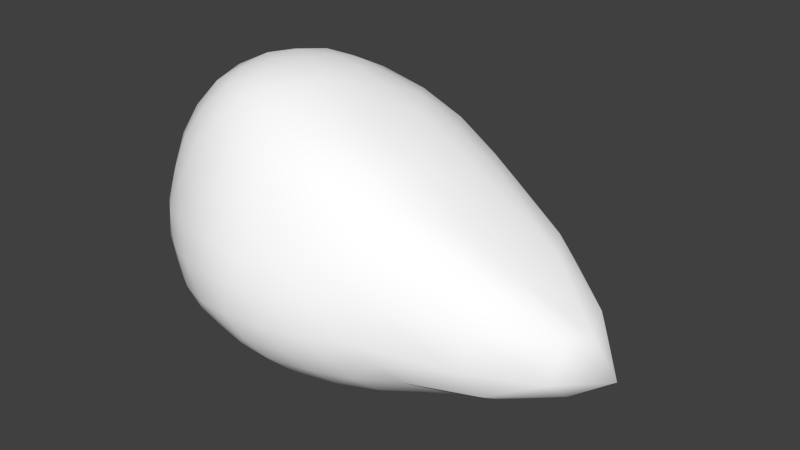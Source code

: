 # Source: spider1.blend  (saved by Blender 2.77.0; exported with 4.5.12 LTS)
import bpy
from mathutils import Matrix  # noqa: F401  (used for matrix-valued properties, if any)

bpy.ops.wm.read_factory_settings(use_empty=True)
scene = bpy.context.scene
scene.name = 'Scene'

# ---- collections
col_collection_1 = bpy.data.collections.new('Collection 1'); scene.collection.children.link(col_collection_1)

# ---- materials (node trees are filled in below, after node groups)
mat_colobotmesh_mat_1 = bpy.data.materials.new('ColobotMesh_mat_1')
mat_colobotmesh_mat_1.alpha_threshold = 0.0
mat_colobotmesh_mat_1.use_transparent_shadow = False
mat_colobotmesh_mat_1.diffuse_color = (1.0, 1.0, 1.0, 1.0)
mat_colobotmesh_mat_1.specular_color = (0.0, 0.0, 0.0)
mat_colobotmesh_mat_1.roughness = 0.5

# ---- material node trees

# ---- world
world_world = bpy.data.worlds.new('World'); scene.world = world_world
world_world.color = (0.05088, 0.05088, 0.05088)
world_world.use_sun_shadow = False
world_world.sun_shadow_jitter_overblur = 0.0
world_world.cycles.sampling_method = 'NONE'
world_world.cycles.sample_map_resolution = 256

# ---- meshes
me_colobotmesh = bpy.data.meshes.new('ColobotMesh_')
me_colobotmesh.from_pydata([(-1.48, -0.5244, 0.005727), (-4.042, 2.443, 1.079), (-3.262, 2.467, 0.005726), (-4.391, 2.759, 0.005726), (-2.236, 1.709, 1.079), (-1.544, 1.502, 0.005726), (-3.537, 1.43, 1.832), (-5.304, 2.438, 0.6692), (-4.637, 1.487, 1.743), (-5.684, 1.364, 1.134), (-5.304, 2.438, -0.6577), (-5.899, 1.487, 0.005726), (-5.684, 1.364, -1.123), (-4.042, 2.443, -1.068), (-4.637, 1.487, -1.731), (-5.035, 0.2831, -1.731), (-5.815, 0.2831, -0.6577), (-4.216, -0.1476, -1.821), (-2.151, 0.3606, -1.731), (-3.773, 0.3214, -2.141), (-3.058, -0.4061, -1.731), (-3.013, -0.8855, 0.005726), (-5.035, 0.2831, 1.743), (-4.579, -0.6927, 0.005726), (-5.543, -0.1476, 0.005726), (-3.537, 1.43, -1.821), (-3.773, 0.3214, 2.153), (-2.151, 0.3606, 1.743), (-1.553, -0.3423, -1.123), (0.2669, 0.0, 0.005726), (-1.553, -0.3423, 1.134), (-2.236, 1.709, -1.068), (-3.058, -0.4061, 1.743), (-4.216, -0.1476, 1.832), (-5.815, 0.2831, 0.6692), (-4.992, -0.1806, 1.269), (-4.84, -0.5058, 0.6902), (-5.584, 2.187, 0.4746), (-5.782, 1.87, 0.2535), (-3.532, 0.04488, -2.072), (-3.293, -0.1976, -1.936), (-4.782, 0.1181, -1.792), (-4.508, -0.02543, -1.821), (-4.643, 0.273, -1.948), (-4.222, 0.2858, -2.085), (-1.917, 0.09535, -1.587), (-1.718, -0.139, -1.384), (-5.541, 0.9935, -1.398), (-5.325, 0.633, -1.601), (-5.81, 0.9919, 1.021), (-5.854, 0.6315, 0.8661), (-3.042, 1.094, 1.893), (-2.58, 0.7379, 1.863), (-4.826, 1.073, -1.828), (-4.959, 0.6721, -1.828), (-4.363, 1.108, 1.977), (-4.075, 0.7198, 2.113), (-4.249, 2.19, -1.359), (-4.448, 1.871, -1.58), (-5.49, 2.128, 0.8639), (-5.616, 1.77, 1.019), (-1.031, 0.1919, 1.218), (-0.2255, 0.07169, 0.6388), (-1.966, 1.695, 0.7454), (-1.736, 1.626, 0.3875), (-5.095, -0.4668, 0.2565), (-5.507, -0.1415, 0.4776), (-5.541, 0.9935, 1.409), (-5.325, 0.633, 1.612), (-3.505, 2.544, -0.3852), (-3.765, 2.536, -0.743), (-2.426, 0.06461, -1.814), (-2.728, -0.1909, -1.814), (-3.93, 0.141, 2.095), (-4.077, -0.01537, 1.989), (-3.017, -0.8534, 0.6483), (-3.031, -0.6936, 1.227), (-5.584, 2.187, -0.4632), (-5.782, 1.87, -0.242), (-5.824, 1.424, 0.7864), (-5.896, 1.465, 0.4102), (-2.482, -0.8364, 0.443), (-1.995, -0.6554, 0.8193), (-2.661, 2.198, 0.005726), (-2.088, 1.877, 0.005726), (-3.691, 0.6994, -2.114), (-3.612, 1.069, -2.007), (-3.447, -0.3585, 1.808), (-3.833, -0.2724, 1.837), (-3.072, 1.576, -1.632), (-2.638, 1.669, -1.381), (-5.354, 0.2492, -1.418), (-5.614, 0.2492, -1.061), (-5.896, 1.465, -0.3987), (-5.824, 1.424, -0.7749), (-4.077, -0.01538, -1.977), (-3.93, 0.141, -2.084), (-4.272, 2.726, -0.3746), (-4.156, 2.621, -0.7325), (-5.762, 0.111, -0.4453), (-5.671, -0.03254, -0.2241), (-3.909, 1.473, 1.852), (-4.275, 1.492, 1.822), (-0.2122, 0.5574, -0.3861), (-1.046, 1.127, -0.7439), (-3.633, 2.616, 0.005726), (-4.009, 2.713, 0.005726), (-2.482, -0.8364, -0.4316), (-1.995, -0.6554, -0.8078), (-5.141, 2.202, 1.096), (-4.918, 1.885, 1.453), (-4.917, 2.521, -0.8384), (-4.496, 2.522, -0.9751), (-3.532, 0.04487, 2.084), (-3.293, -0.1976, 1.947), (-4.249, 2.19, 1.37), (-4.448, 1.871, 1.591), (-3.865, 2.16, 1.385), (-3.697, 1.823, 1.636), (-3.414, 2.277, 1.134), (-2.812, 2.033, 1.134), (-4.275, 1.492, -1.811), (-3.908, 1.473, -1.841), (-3.765, 2.536, 0.7545), (-3.505, 2.544, 0.3967), (-5.98, 1.064, -0.2385), (-5.952, 0.6621, -0.4596), (-4.92, -0.5481, 0.005726), (-5.241, -0.3664, 0.005726), (-4.385, -0.4597, -1.266), (-4.506, -0.6414, -0.6573), (-3.865, 2.16, -1.373), (-3.697, 1.823, -1.624), (-0.6911, 0.9728, 0.005726), (-0.08728, 0.4722, 0.005726), (-0.7046, -0.3893, 0.005727), (-0.1222, -0.2145, 0.005726), (-4.089, -0.7817, 0.6723), (-3.583, -0.6862, 1.251), (-2.041, -0.4078, 1.376), (-2.542, -0.429, 1.579), (-5.671, -0.03254, 0.2356), (-5.762, 0.111, 0.4567), (-4.782, 0.1181, 1.803), (-4.508, -0.02543, 1.833), (-1.736, 1.626, -0.3761), (-1.966, 1.695, -0.7339), (-3.612, 1.069, 2.019), (-3.691, 0.6994, 2.126), (-3.414, 2.277, -1.123), (-2.812, 2.033, -1.123), (-2.426, 0.06461, 1.825), (-2.728, -0.1909, 1.825), (-5.39, 1.431, -1.386), (-5.041, 1.472, -1.589), (-5.81, 0.9919, -1.01), (-5.854, 0.6315, -0.8547), (-3.548, -0.8891, 0.005726), (-4.07, -0.8248, 0.005726), (-2.542, -0.429, -1.567), (-2.041, -0.4078, -1.364), (-5.896, 0.2422, -0.2154), (-5.896, 0.2422, 0.2269), (-4.729, 2.734, 0.2482), (-5.033, 2.627, 0.4694), (-2.638, 1.669, 1.392), (-3.072, 1.576, 1.643), (-2.58, 0.7379, -1.852), (-3.042, 1.094, -1.882), (-5.367, 2.523, 0.2269), (-5.367, 2.523, -0.2154), (-1.917, 0.09535, 1.599), (-1.718, -0.139, 1.396), (-2.874, 2.296, -0.3868), (-2.532, 2.044, -0.7447), (-5.49, 2.128, -0.8525), (-5.616, 1.77, -1.008), (-2.675, 0.3428, -1.958), (-3.216, 0.3297, -2.095), (-4.826, 1.073, 1.84), (-4.959, 0.6721, 1.84), (-4.363, 1.108, -1.965), (-4.075, 0.7198, -2.102), (-3.216, 0.3297, 2.106), (-2.675, 0.3428, 1.97), (-2.145, 1.306, 1.399), (-2.116, 0.8563, 1.62), (-5.041, 1.472, 1.6), (-5.39, 1.431, 1.398), (-1.989, -0.6872, 0.005727), (-2.5, -0.8075, 0.005726), (-2.116, 0.8563, -1.608), (-2.145, 1.306, -1.387), (-0.735, -0.2769, -0.7577), (-0.1284, -0.1628, -0.3815), (-1.031, 0.1919, -1.206), (-0.2255, 0.07169, -0.6274), (-3.833, -0.2724, -1.826), (-3.447, -0.3585, -1.796), (-0.1284, -0.1628, 0.393), (-0.735, -0.2769, 0.7692), (-2.874, 2.296, 0.3983), (-2.532, 2.044, 0.7561), (-3.583, -0.6862, -1.24), (-4.089, -0.7817, -0.6608), (-5.507, -0.1415, -0.4662), (-5.095, -0.4668, -0.245), (-5.354, 0.2492, 1.43), (-5.614, 0.2492, 1.072), (-5.98, 1.064, 0.2499), (-5.952, 0.6621, 0.4711), (-5.141, 2.202, -1.084), (-4.918, 1.885, -1.442), (-4.496, 2.522, 0.9865), (-4.917, 2.521, 0.8499), (-4.729, 2.734, -0.2368), (-5.033, 2.627, -0.4579), (-4.156, 2.621, 0.7439), (-4.272, 2.726, 0.3861), (-3.031, -0.6936, -1.216), (-3.017, -0.8534, -0.6368), (-4.643, 0.273, 1.96), (-4.222, 0.2858, 2.097), (-4.506, -0.6414, 0.6688), (-4.385, -0.4597, 1.278), (-1.474, -0.5282, 0.417), (-1.498, -0.4675, 0.7933), (-4.992, -0.1806, -1.258), (-4.84, -0.5059, -0.6787), (-1.046, 1.127, 0.7553), (-0.2122, 0.5574, 0.3975), (-1.474, -0.5282, -0.4056), (-1.498, -0.4675, -0.7818), (-3.888, 2.671, 0.3891), (-2.289, 1.995, 0.392), (-3.13, 2.341, 0.7776), (-3.241, 1.963, 1.419), (-4.61, 2.679, 0.6246), (-4.073, 1.866, 1.64), (-4.706, 2.253, 1.262), (-5.301, 1.851, 1.267), (-5.06, 2.687, 0.005726), (-5.736, 1.84, 0.6548), (-5.622, 2.245, 0.01539), (-5.736, 1.84, -0.6433), (-4.61, 2.679, -0.6132), (-5.301, 1.851, -1.255), (-4.722, 2.247, -1.245), (-4.073, 1.866, -1.628), (-3.888, 2.671, -0.3777), (-3.241, 1.963, -1.407), (-3.139, 2.338, -0.7793), (-2.289, 1.995, -0.3806), (-0.686, -0.3675, -0.392), (-0.686, -0.3675, 0.4034), (-3.126, 0.7254, 2.047), (-2.211, -0.1838, 1.639), (-2.963, 0.0552, 2.011), (-3.687, -0.1239, 1.994), (-5.628, 0.622, 1.268), (-4.711, -0.3287, 1.31), (-5.291, -0.1784, 0.9192), (-5.399, -0.2668, 0.2485), (-5.628, 0.622, -1.256), (-5.399, -0.2668, -0.237), (-5.311, -0.1845, -0.8917), (-4.711, -0.3287, -1.298), (-3.126, 0.7254, -2.036), (-3.687, -0.1239, -1.982), (-2.973, 0.0519, -2.003), (-2.211, -0.1838, -1.628), (-0.8261, -0.1207, 1.06), (-2.572, 1.223, 1.688), (-0.9443, 0.6723, 1.122), (-0.8302, 1.075, 0.3875), (-4.372, 0.107, 1.994), (-5.219, 1.037, 1.663), (-4.541, 0.6742, 2.025), (-3.99, 1.097, 2.029), (-5.805, 0.08032, 0.005726), (-5.938, 1.028, -0.6427), (-6.004, 0.6308, -0.002926), (-5.938, 1.028, 0.6541), (-4.372, 0.107, -1.982), (-3.99, 1.097, -2.018), (-4.527, 0.6812, -2.022), (-5.219, 1.037, -1.652), (-0.8261, -0.1207, -1.048), (-0.8302, 1.075, -0.376), (-0.9723, 0.6737, -1.028), (-2.572, 1.223, -1.677), (-3.988, -0.601, 1.28), (-3.571, -0.8708, 0.6584), (-2.507, -0.7062, 1.04), (-2.507, -0.7062, -1.028), (-3.555, -0.8797, -0.643), (-3.988, -0.601, -1.268), (-1.977, -0.7147, 0.4314), (-1.977, -0.7148, -0.42)], [], [(1, 123, 217), (4, 63, 202), (1, 119, 123), (6, 166, 118), (7, 214, 164), (8, 102, 116), (7, 109, 214), (9, 188, 60), (10, 170, 216), (11, 80, 38), (10, 77, 170), (12, 94, 176), (13, 112, 98), (14, 154, 212), (13, 57, 112), (25, 122, 132), (2, 69, 105), (31, 90, 150), (2, 173, 69), (5, 145, 84), (0, 231, 135), (30, 226, 200), (26, 183, 148), (32, 140, 152), (26, 113, 183), (33, 88, 74), (34, 208, 50), (23, 223, 36), (34, 66, 208), (24, 128, 141), (15, 91, 48), (23, 127, 206), (15, 227, 91), (17, 129, 42), (18, 177, 167), (20, 198, 40), (18, 71, 177), (28, 160, 46), (29, 62, 199), (4, 165, 185), (29, 230, 62), (5, 64, 133), (26, 222, 73), (8, 187, 179), (26, 56, 222), (6, 101, 147), (34, 162, 142), (11, 93, 125), (34, 210, 162), (9, 79, 49), (15, 43, 41), (14, 121, 181), (15, 54, 43), (12, 153, 47), (18, 195, 45), (31, 146, 104), (18, 191, 195), (25, 89, 168), (32, 87, 138), (21, 75, 157), (30, 139, 82), (20, 159, 219), (23, 204, 158), (17, 197, 129), (0, 225, 189), (28, 232, 108), (218, 106, 3), (217, 233, 218), (218, 233, 106), (233, 105, 106), (217, 123, 233), (123, 124, 233), (233, 124, 105), (124, 2, 105), (201, 83, 2), (202, 234, 201), (201, 234, 83), (234, 84, 83), (202, 63, 234), (63, 64, 234), (234, 64, 84), (64, 5, 84), (124, 201, 2), (123, 235, 124), (124, 235, 201), (235, 202, 201), (123, 119, 235), (119, 120, 235), (235, 120, 202), (120, 4, 202), (117, 119, 1), (118, 236, 117), (117, 236, 119), (236, 120, 119), (118, 166, 236), (166, 165, 236), (236, 165, 120), (165, 4, 120), (163, 218, 3), (164, 237, 163), (163, 237, 218), (237, 217, 218), (164, 214, 237), (214, 213, 237), (237, 213, 217), (213, 1, 217), (115, 117, 1), (116, 238, 115), (115, 238, 117), (238, 118, 117), (116, 102, 238), (102, 101, 238), (238, 101, 118), (101, 6, 118), (213, 115, 1), (214, 239, 213), (213, 239, 115), (239, 116, 115), (214, 109, 239), (109, 110, 239), (239, 110, 116), (110, 8, 116), (59, 109, 7), (60, 240, 59), (59, 240, 109), (240, 110, 109), (60, 188, 240), (188, 187, 240), (240, 187, 110), (187, 8, 110), (215, 163, 3), (216, 241, 215), (215, 241, 163), (241, 164, 163), (216, 170, 241), (170, 169, 241), (241, 169, 164), (169, 7, 164), (37, 59, 7), (38, 242, 37), (37, 242, 59), (242, 60, 59), (38, 80, 242), (80, 79, 242), (242, 79, 60), (79, 9, 60), (169, 37, 7), (170, 243, 169), (169, 243, 37), (243, 38, 37), (170, 77, 243), (77, 78, 243), (243, 78, 38), (78, 11, 38), (175, 77, 10), (176, 244, 175), (175, 244, 77), (244, 78, 77), (176, 94, 244), (94, 93, 244), (244, 93, 78), (93, 11, 78), (97, 215, 3), (98, 245, 97), (97, 245, 215), (245, 216, 215), (98, 112, 245), (112, 111, 245), (245, 111, 216), (111, 10, 216), (211, 175, 10), (212, 246, 211), (211, 246, 175), (246, 176, 175), (212, 154, 246), (154, 153, 246), (246, 153, 176), (153, 12, 176), (111, 211, 10), (112, 247, 111), (111, 247, 211), (247, 212, 211), (112, 57, 247), (57, 58, 247), (247, 58, 212), (58, 14, 212), (131, 57, 13), (132, 248, 131), (131, 248, 57), (248, 58, 57), (132, 122, 248), (122, 121, 248), (248, 121, 58), (121, 14, 58), (106, 97, 3), (105, 249, 106), (106, 249, 97), (249, 98, 97), (105, 69, 249), (69, 70, 249), (249, 70, 98), (70, 13, 98), (149, 131, 13), (150, 250, 149), (149, 250, 131), (250, 132, 131), (150, 90, 250), (90, 89, 250), (250, 89, 132), (89, 25, 132), (70, 149, 13), (69, 251, 70), (70, 251, 149), (251, 150, 149), (69, 173, 251), (173, 174, 251), (251, 174, 150), (174, 31, 150), (83, 173, 2), (84, 252, 83), (83, 252, 173), (252, 174, 173), (84, 145, 252), (145, 146, 252), (252, 146, 174), (146, 31, 174), (136, 194, 29), (135, 253, 136), (136, 253, 194), (253, 193, 194), (135, 231, 253), (231, 232, 253), (253, 232, 193), (232, 28, 193), (199, 136, 29), (200, 254, 199), (199, 254, 136), (254, 135, 136), (200, 226, 254), (226, 225, 254), (254, 225, 135), (225, 0, 135), (147, 51, 6), (148, 255, 147), (147, 255, 51), (255, 52, 51), (148, 183, 255), (183, 184, 255), (255, 184, 52), (184, 27, 52), (151, 171, 27), (152, 256, 151), (151, 256, 171), (256, 172, 171), (152, 140, 256), (140, 139, 256), (256, 139, 172), (139, 30, 172), (184, 151, 27), (183, 257, 184), (184, 257, 151), (257, 152, 151), (183, 113, 257), (113, 114, 257), (257, 114, 152), (114, 32, 152), (73, 113, 26), (74, 258, 73), (73, 258, 113), (258, 114, 113), (74, 88, 258), (88, 87, 258), (258, 87, 114), (87, 32, 114), (49, 67, 9), (50, 259, 49), (49, 259, 67), (259, 68, 67), (50, 208, 259), (208, 207, 259), (259, 207, 68), (207, 22, 68), (35, 143, 22), (36, 260, 35), (35, 260, 143), (260, 144, 143), (36, 223, 260), (223, 224, 260), (260, 224, 144), (224, 33, 144), (207, 35, 22), (208, 261, 207), (207, 261, 35), (261, 36, 35), (208, 66, 261), (66, 65, 261), (261, 65, 36), (65, 23, 36), (142, 66, 34), (141, 262, 142), (142, 262, 66), (262, 65, 66), (141, 128, 262), (128, 127, 262), (262, 127, 65), (127, 23, 65), (47, 155, 12), (48, 263, 47), (47, 263, 155), (263, 156, 155), (48, 91, 263), (91, 92, 263), (263, 92, 156), (92, 16, 156), (205, 99, 16), (206, 264, 205), (205, 264, 99), (264, 100, 99), (206, 127, 264), (127, 128, 264), (264, 128, 100), (128, 24, 100), (92, 205, 16), (91, 265, 92), (92, 265, 205), (265, 206, 205), (91, 227, 265), (227, 228, 265), (265, 228, 206), (228, 23, 206), (41, 227, 15), (42, 266, 41), (41, 266, 227), (266, 228, 227), (42, 129, 266), (129, 130, 266), (266, 130, 228), (130, 23, 228), (168, 86, 25), (167, 267, 168), (168, 267, 86), (267, 85, 86), (167, 177, 267), (177, 178, 267), (267, 178, 85), (178, 19, 85), (39, 96, 19), (40, 268, 39), (39, 268, 96), (268, 95, 96), (40, 198, 268), (198, 197, 268), (268, 197, 95), (197, 17, 95), (178, 39, 19), (177, 269, 178), (178, 269, 39), (269, 40, 39), (177, 71, 269), (71, 72, 269), (269, 72, 40), (72, 20, 40), (45, 71, 18), (46, 270, 45), (45, 270, 71), (270, 72, 71), (46, 160, 270), (160, 159, 270), (270, 159, 72), (159, 20, 72), (200, 172, 30), (199, 271, 200), (200, 271, 172), (271, 171, 172), (199, 62, 271), (62, 61, 271), (271, 61, 171), (61, 27, 171), (186, 52, 27), (185, 272, 186), (186, 272, 52), (272, 51, 52), (185, 165, 272), (165, 166, 272), (272, 166, 51), (166, 6, 51), (61, 186, 27), (62, 273, 61), (61, 273, 186), (273, 185, 186), (62, 230, 273), (230, 229, 273), (273, 229, 185), (229, 4, 185), (134, 230, 29), (133, 274, 134), (134, 274, 230), (274, 229, 230), (133, 64, 274), (64, 63, 274), (274, 63, 229), (63, 4, 229), (74, 144, 33), (73, 275, 74), (74, 275, 144), (275, 143, 144), (73, 222, 275), (222, 221, 275), (275, 221, 143), (221, 22, 143), (180, 68, 22), (179, 276, 180), (180, 276, 68), (276, 67, 68), (179, 187, 276), (187, 188, 276), (276, 188, 67), (188, 9, 67), (221, 180, 22), (222, 277, 221), (221, 277, 180), (277, 179, 180), (222, 56, 277), (56, 55, 277), (277, 55, 179), (55, 8, 179), (148, 56, 26), (147, 278, 148), (148, 278, 56), (278, 55, 56), (147, 101, 278), (101, 102, 278), (278, 102, 55), (102, 8, 55), (141, 100, 24), (142, 279, 141), (141, 279, 100), (279, 99, 100), (142, 162, 279), (162, 161, 279), (279, 161, 99), (161, 16, 99), (126, 156, 16), (125, 280, 126), (126, 280, 156), (280, 155, 156), (125, 93, 280), (93, 94, 280), (280, 94, 155), (94, 12, 155), (161, 126, 16), (162, 281, 161), (161, 281, 126), (281, 125, 126), (162, 210, 281), (210, 209, 281), (281, 209, 125), (209, 11, 125), (50, 210, 34), (49, 282, 50), (50, 282, 210), (282, 209, 210), (49, 79, 282), (79, 80, 282), (282, 80, 209), (80, 11, 209), (42, 95, 17), (41, 283, 42), (42, 283, 95), (283, 96, 95), (41, 43, 283), (43, 44, 283), (283, 44, 96), (44, 19, 96), (182, 85, 19), (181, 284, 182), (182, 284, 85), (284, 86, 85), (181, 121, 284), (121, 122, 284), (284, 122, 86), (122, 25, 86), (44, 182, 19), (43, 285, 44), (44, 285, 182), (285, 181, 182), (43, 54, 285), (54, 53, 285), (285, 53, 181), (53, 14, 181), (48, 54, 15), (47, 286, 48), (48, 286, 54), (286, 53, 54), (47, 153, 286), (153, 154, 286), (286, 154, 53), (154, 14, 53), (46, 193, 28), (45, 287, 46), (46, 287, 193), (287, 194, 193), (45, 195, 287), (195, 196, 287), (287, 196, 194), (196, 29, 194), (103, 134, 29), (104, 288, 103), (103, 288, 134), (288, 133, 134), (104, 146, 288), (146, 145, 288), (288, 145, 133), (145, 5, 133), (196, 103, 29), (195, 289, 196), (196, 289, 103), (289, 104, 103), (195, 191, 289), (191, 192, 289), (289, 192, 104), (192, 31, 104), (167, 191, 18), (168, 290, 167), (167, 290, 191), (290, 192, 191), (168, 89, 290), (89, 90, 290), (290, 90, 192), (90, 31, 192), (137, 223, 23), (138, 291, 137), (137, 291, 223), (291, 224, 223), (138, 87, 291), (87, 88, 291), (291, 88, 224), (88, 33, 224), (158, 137, 23), (157, 292, 158), (158, 292, 137), (292, 138, 137), (157, 75, 292), (75, 76, 292), (292, 76, 138), (76, 32, 138), (81, 75, 21), (82, 293, 81), (81, 293, 75), (293, 76, 75), (82, 139, 293), (139, 140, 293), (293, 140, 76), (140, 32, 76), (220, 107, 21), (219, 294, 220), (220, 294, 107), (294, 108, 107), (219, 159, 294), (159, 160, 294), (294, 160, 108), (160, 28, 108), (157, 220, 21), (158, 295, 157), (157, 295, 220), (295, 219, 220), (158, 204, 295), (204, 203, 295), (295, 203, 219), (203, 20, 219), (130, 204, 23), (129, 296, 130), (130, 296, 204), (296, 203, 204), (129, 197, 296), (197, 198, 296), (296, 198, 203), (198, 20, 203), (190, 81, 21), (189, 297, 190), (190, 297, 81), (297, 82, 81), (189, 225, 297), (225, 226, 297), (297, 226, 82), (226, 30, 82), (107, 190, 21), (108, 298, 107), (107, 298, 190), (298, 189, 190), (108, 232, 298), (232, 231, 298), (298, 231, 189), (231, 0, 189)])
me_colobotmesh.polygons.foreach_set('use_smooth', [True] * 594)
_uv = me_colobotmesh.uv_layers.new(name='UV_1')
_uv.uv.foreach_set('vector', [0.07606, 0.3115, 0.08644, 0.291, 0.07142, 0.291, 0.1482, 0.3115, 0.1574, 0.291, 0.1345, 0.291, 0.07606, 0.3115, 0.1001, 0.3115, 0.08644, 0.291, 0.09624, 0.3547, 0.1135, 0.3403, 0.08951, 0.3403, 0.0257, 0.288, 0.04249, 0.2959, 0.03785, 0.2753, 0.05232, 0.3495, 0.06696, 0.3513, 0.06023, 0.3369, 0.0257, 0.288, 0.03457, 0.3085, 0.04249, 0.2959, 0.01055, 0.3147, 0.02447, 0.3263, 0.0156, 0.3058, 0.0257, 0.212, 0.0257, 0.2373, 0.03785, 0.2247, 0.001953, 0.25, 0.004819, 0.2716, 0.009868, 0.2627, 0.0257, 0.212, 0.01778, 0.2247, 0.0257, 0.2373, 0.01055, 0.1853, 0.007685, 0.2069, 0.0156, 0.1942, 0.07606, 0.1885, 0.05928, 0.1963, 0.07142, 0.209, 0.05232, 0.1505, 0.0384, 0.1621, 0.04345, 0.171, 0.07606, 0.1885, 0.06815, 0.1758, 0.05928, 0.1963, 0.09624, 0.1453, 0.0816, 0.147, 0.08951, 0.1597, 0.1072, 0.25, 0.09682, 0.2295, 0.09218, 0.25, 0.1482, 0.1885, 0.1309, 0.1741, 0.1241, 0.1885, 0.1072, 0.25, 0.1209, 0.2295, 0.09682, 0.2295, 0.1758, 0.25, 0.1666, 0.2295, 0.1529, 0.25, 0.1783, 0.25, 0.1774, 0.2284, 0.2016, 0.25, 0.1754, 0.3147, 0.1764, 0.2931, 0.1996, 0.2931, 0.0868, 0.373, 0.1084, 0.3652, 0.08994, 0.3669, 0.1154, 0.3495, 0.1354, 0.3379, 0.1274, 0.3495, 0.0868, 0.373, 0.09632, 0.3652, 0.1084, 0.3652, 0.06915, 0.3547, 0.08455, 0.353, 0.07503, 0.3608, 0.005304, 0.288, 0.01568, 0.3085, 0.007053, 0.2969, 0.05466, 0.25, 0.05949, 0.2849, 0.04859, 0.2832, 0.005304, 0.288, 0.02176, 0.2753, 0.01568, 0.3085, 0.01619, 0.25, 0.02901, 0.25, 0.01256, 0.2627, 0.03643, 0.1505, 0.02606, 0.171, 0.0278, 0.1621, 0.05466, 0.25, 0.04184, 0.25, 0.03821, 0.2373, 0.03643, 0.1505, 0.04251, 0.1836, 0.02606, 0.171, 0.06915, 0.1453, 0.06432, 0.1802, 0.05824, 0.147, 0.1516, 0.1505, 0.13, 0.1426, 0.1331, 0.1487, 0.1154, 0.1505, 0.09995, 0.1487, 0.1058, 0.1426, 0.1516, 0.1505, 0.1395, 0.1505, 0.13, 0.1426, 0.1754, 0.1853, 0.1554, 0.1737, 0.1675, 0.1737, 0.248, 0.25, 0.2159, 0.2832, 0.2238, 0.2716, 0.1482, 0.3115, 0.1309, 0.3259, 0.1493, 0.3242, 0.248, 0.25, 0.2148, 0.2705, 0.2159, 0.2832, 0.1758, 0.25, 0.1666, 0.2705, 0.1999, 0.25, 0.0868, 0.373, 0.07001, 0.3652, 0.08091, 0.3669, 0.05232, 0.3495, 0.0384, 0.3379, 0.04702, 0.3495, 0.0868, 0.373, 0.0753, 0.3652, 0.07001, 0.3652, 0.09624, 0.3547, 0.0816, 0.353, 0.09309, 0.3608, 0.005304, 0.288, 0.005304, 0.2627, 0.008933, 0.2753, 0.001953, 0.25, 0.004819, 0.2284, 0.00307, 0.2373, 0.005304, 0.288, 0.004187, 0.2753, 0.005304, 0.2627, 0.01055, 0.3147, 0.007685, 0.2931, 0.008802, 0.3058, 0.03643, 0.1505, 0.05322, 0.1426, 0.04734, 0.1487, 0.05232, 0.1505, 0.06696, 0.1487, 0.06381, 0.1426, 0.03643, 0.1505, 0.04173, 0.1505, 0.05322, 0.1426, 0.01055, 0.1853, 0.02447, 0.1737, 0.01918, 0.1737, 0.1516, 0.1505, 0.1837, 0.1836, 0.1595, 0.1621, 0.1482, 0.1885, 0.1574, 0.209, 0.1815, 0.209, 0.1516, 0.1505, 0.1504, 0.1631, 0.1837, 0.1836, 0.09624, 0.1453, 0.1135, 0.1597, 0.1147, 0.147, 0.1154, 0.3495, 0.09995, 0.3513, 0.09512, 0.3164, 0.1171, 0.25, 0.1165, 0.2832, 0.0963, 0.25, 0.1754, 0.3147, 0.1554, 0.3263, 0.156, 0.2931, 0.1154, 0.1505, 0.1354, 0.1621, 0.1159, 0.1836, 0.05466, 0.25, 0.07489, 0.2168, 0.07548, 0.25, 0.06915, 0.1453, 0.08455, 0.147, 0.06432, 0.1802, 0.1783, 0.25, 0.1774, 0.2716, 0.1579, 0.25, 0.1754, 0.1853, 0.1764, 0.2069, 0.156, 0.2069, 0.06678, 0.2705, 0.07716, 0.25, 0.06214, 0.25, 0.07142, 0.291, 0.0818, 0.2705, 0.06678, 0.2705, 0.06678, 0.2705, 0.0818, 0.2705, 0.07716, 0.25, 0.0818, 0.2705, 0.09218, 0.25, 0.07716, 0.25, 0.07142, 0.291, 0.08644, 0.291, 0.0818, 0.2705, 0.08644, 0.291, 0.09682, 0.2705, 0.0818, 0.2705, 0.0818, 0.2705, 0.09682, 0.2705, 0.09218, 0.25, 0.09682, 0.2705, 0.1072, 0.25, 0.09218, 0.25, 0.1209, 0.2705, 0.13, 0.25, 0.1072, 0.25, 0.1345, 0.291, 0.1437, 0.2705, 0.1209, 0.2705, 0.1209, 0.2705, 0.1437, 0.2705, 0.13, 0.25, 0.1437, 0.2705, 0.1529, 0.25, 0.13, 0.25, 0.1345, 0.291, 0.1574, 0.291, 0.1437, 0.2705, 0.1574, 0.291, 0.1666, 0.2705, 0.1437, 0.2705, 0.1437, 0.2705, 0.1666, 0.2705, 0.1529, 0.25, 0.1666, 0.2705, 0.1758, 0.25, 0.1529, 0.25, 0.09682, 0.2705, 0.1209, 0.2705, 0.1072, 0.25, 0.08644, 0.291, 0.1105, 0.291, 0.09682, 0.2705, 0.09682, 0.2705, 0.1105, 0.291, 0.1209, 0.2705, 0.1105, 0.291, 0.1345, 0.291, 0.1209, 0.2705, 0.08644, 0.291, 0.1001, 0.3115, 0.1105, 0.291, 0.1001, 0.3115, 0.1241, 0.3115, 0.1105, 0.291, 0.1105, 0.291, 0.1241, 0.3115, 0.1345, 0.291, 0.1241, 0.3115, 0.1482, 0.3115, 0.1345, 0.291, 0.08279, 0.3259, 0.1001, 0.3115, 0.07606, 0.3115, 0.08951, 0.3403, 0.1068, 0.3259, 0.08279, 0.3259, 0.08279, 0.3259, 0.1068, 0.3259, 0.1001, 0.3115, 0.1068, 0.3259, 0.1241, 0.3115, 0.1001, 0.3115, 0.08951, 0.3403, 0.1135, 0.3403, 0.1068, 0.3259, 0.1135, 0.3403, 0.1309, 0.3259, 0.1068, 0.3259, 0.1068, 0.3259, 0.1309, 0.3259, 0.1241, 0.3115, 0.1309, 0.3259, 0.1482, 0.3115, 0.1241, 0.3115, 0.05, 0.2627, 0.06678, 0.2705, 0.06214, 0.25, 0.03785, 0.2753, 0.05464, 0.2832, 0.05, 0.2627, 0.05, 0.2627, 0.05464, 0.2832, 0.06678, 0.2705, 0.05464, 0.2832, 0.07142, 0.291, 0.06678, 0.2705, 0.03785, 0.2753, 0.04249, 0.2959, 0.05464, 0.2832, 0.04249, 0.2959, 0.05928, 0.3037, 0.05464, 0.2832, 0.05464, 0.2832, 0.05928, 0.3037, 0.07142, 0.291, 0.05928, 0.3037, 0.07606, 0.3115, 0.07142, 0.291, 0.06815, 0.3242, 0.08279, 0.3259, 0.07606, 0.3115, 0.06023, 0.3369, 0.07487, 0.3386, 0.06815, 0.3242, 0.06815, 0.3242, 0.07487, 0.3386, 0.08279, 0.3259, 0.07487, 0.3386, 0.08951, 0.3403, 0.08279, 0.3259, 0.06023, 0.3369, 0.06696, 0.3513, 0.07487, 0.3386, 0.06696, 0.3513, 0.0816, 0.353, 0.07487, 0.3386, 0.07487, 0.3386, 0.0816, 0.353, 0.08951, 0.3403, 0.0816, 0.353, 0.09624, 0.3547, 0.08951, 0.3403, 0.05928, 0.3037, 0.06815, 0.3242, 0.07606, 0.3115, 0.04249, 0.2959, 0.05136, 0.3164, 0.05928, 0.3037, 0.05928, 0.3037, 0.05136, 0.3164, 0.06815, 0.3242, 0.05136, 0.3164, 0.06023, 0.3369, 0.06815, 0.3242, 0.04249, 0.2959, 0.03457, 0.3085, 0.05136, 0.3164, 0.03457, 0.3085, 0.04345, 0.329, 0.05136, 0.3164, 0.05136, 0.3164, 0.04345, 0.329, 0.06023, 0.3369, 0.04345, 0.329, 0.05232, 0.3495, 0.06023, 0.3369, 0.02065, 0.2969, 0.03457, 0.3085, 0.0257, 0.288, 0.0156, 0.3058, 0.02952, 0.3174, 0.02065, 0.2969, 0.02065, 0.2969, 0.02952, 0.3174, 0.03457, 0.3085, 0.02952, 0.3174, 0.04345, 0.329, 0.03457, 0.3085, 0.0156, 0.3058, 0.02447, 0.3263, 0.02952, 0.3174, 0.02447, 0.3263, 0.0384, 0.3379, 0.02952, 0.3174, 0.02952, 0.3174, 0.0384, 0.3379, 0.04345, 0.329, 0.0384, 0.3379, 0.05232, 0.3495, 0.04345, 0.329, 0.05, 0.2373, 0.05, 0.2627, 0.06214, 0.25, 0.03785, 0.2247, 0.03785, 0.25, 0.05, 0.2373, 0.05, 0.2373, 0.03785, 0.25, 0.05, 0.2627, 0.03785, 0.25, 0.03785, 0.2753, 0.05, 0.2627, 0.03785, 0.2247, 0.0257, 0.2373, 0.03785, 0.25, 0.0257, 0.2373, 0.0257, 0.2627, 0.03785, 0.25, 0.03785, 0.25, 0.0257, 0.2627, 0.03785, 0.2753, 0.0257, 0.2627, 0.0257, 0.288, 0.03785, 0.2753, 0.01778, 0.2753, 0.02065, 0.2969, 0.0257, 0.288, 0.009868, 0.2627, 0.01273, 0.2842, 0.01778, 0.2753, 0.01778, 0.2753, 0.01273, 0.2842, 0.02065, 0.2969, 0.01273, 0.2842, 0.0156, 0.3058, 0.02065, 0.2969, 0.009868, 0.2627, 0.004819, 0.2716, 0.01273, 0.2842, 0.004819, 0.2716, 0.007685, 0.2931, 0.01273, 0.2842, 0.01273, 0.2842, 0.007685, 0.2931, 0.0156, 0.3058, 0.007685, 0.2931, 0.01055, 0.3147, 0.0156, 0.3058, 0.0257, 0.2627, 0.01778, 0.2753, 0.0257, 0.288, 0.0257, 0.2373, 0.01778, 0.25, 0.0257, 0.2627, 0.0257, 0.2627, 0.01778, 0.25, 0.01778, 0.2753, 0.01778, 0.25, 0.009868, 0.2627, 0.01778, 0.2753, 0.0257, 0.2373, 0.01778, 0.2247, 0.01778, 0.25, 0.01778, 0.2247, 0.009868, 0.2373, 0.01778, 0.25, 0.01778, 0.25, 0.009868, 0.2373, 0.009868, 0.2627, 0.009868, 0.2373, 0.001953, 0.25, 0.009868, 0.2627, 0.02065, 0.2031, 0.01778, 0.2247, 0.0257, 0.212, 0.0156, 0.1942, 0.01273, 0.2158, 0.02065, 0.2031, 0.02065, 0.2031, 0.01273, 0.2158, 0.01778, 0.2247, 0.01273, 0.2158, 0.009868, 0.2373, 0.01778, 0.2247, 0.0156, 0.1942, 0.007685, 0.2069, 0.01273, 0.2158, 0.007685, 0.2069, 0.004819, 0.2284, 0.01273, 0.2158, 0.01273, 0.2158, 0.004819, 0.2284, 0.009868, 0.2373, 0.004819, 0.2284, 0.001953, 0.25, 0.009868, 0.2373, 0.06678, 0.2295, 0.05, 0.2373, 0.06214, 0.25, 0.07142, 0.209, 0.05464, 0.2168, 0.06678, 0.2295, 0.06678, 0.2295, 0.05464, 0.2168, 0.05, 0.2373, 0.05464, 0.2168, 0.03785, 0.2247, 0.05, 0.2373, 0.07142, 0.209, 0.05928, 0.1963, 0.05464, 0.2168, 0.05928, 0.1963, 0.04249, 0.2041, 0.05464, 0.2168, 0.05464, 0.2168, 0.04249, 0.2041, 0.03785, 0.2247, 0.04249, 0.2041, 0.0257, 0.212, 0.03785, 0.2247, 0.03457, 0.1915, 0.02065, 0.2031, 0.0257, 0.212, 0.04345, 0.171, 0.02952, 0.1826, 0.03457, 0.1915, 0.03457, 0.1915, 0.02952, 0.1826, 0.02065, 0.2031, 0.02952, 0.1826, 0.0156, 0.1942, 0.02065, 0.2031, 0.04345, 0.171, 0.0384, 0.1621, 0.02952, 0.1826, 0.0384, 0.1621, 0.02447, 0.1737, 0.02952, 0.1826, 0.02952, 0.1826, 0.02447, 0.1737, 0.0156, 0.1942, 0.02447, 0.1737, 0.01055, 0.1853, 0.0156, 0.1942, 0.04249, 0.2041, 0.03457, 0.1915, 0.0257, 0.212, 0.05928, 0.1963, 0.05136, 0.1836, 0.04249, 0.2041, 0.04249, 0.2041, 0.05136, 0.1836, 0.03457, 0.1915, 0.05136, 0.1836, 0.04345, 0.171, 0.03457, 0.1915, 0.05928, 0.1963, 0.06815, 0.1758, 0.05136, 0.1836, 0.06815, 0.1758, 0.06023, 0.1631, 0.05136, 0.1836, 0.05136, 0.1836, 0.06023, 0.1631, 0.04345, 0.171, 0.06023, 0.1631, 0.05232, 0.1505, 0.04345, 0.171, 0.08279, 0.1741, 0.06815, 0.1758, 0.07606, 0.1885, 0.08951, 0.1597, 0.07487, 0.1614, 0.08279, 0.1741, 0.08279, 0.1741, 0.07487, 0.1614, 0.06815, 0.1758, 0.07487, 0.1614, 0.06023, 0.1631, 0.06815, 0.1758, 0.08951, 0.1597, 0.0816, 0.147, 0.07487, 0.1614, 0.0816, 0.147, 0.06696, 0.1487, 0.07487, 0.1614, 0.07487, 0.1614, 0.06696, 0.1487, 0.06023, 0.1631, 0.06696, 0.1487, 0.05232, 0.1505, 0.06023, 0.1631, 0.07716, 0.25, 0.06678, 0.2295, 0.06214, 0.25, 0.09218, 0.25, 0.0818, 0.2295, 0.07716, 0.25, 0.07716, 0.25, 0.0818, 0.2295, 0.06678, 0.2295, 0.0818, 0.2295, 0.07142, 0.209, 0.06678, 0.2295, 0.09218, 0.25, 0.09682, 0.2295, 0.0818, 0.2295, 0.09682, 0.2295, 0.08644, 0.209, 0.0818, 0.2295, 0.0818, 0.2295, 0.08644, 0.209, 0.07142, 0.209, 0.08644, 0.209, 0.07606, 0.1885, 0.07142, 0.209, 0.1001, 0.1885, 0.08279, 0.1741, 0.07606, 0.1885, 0.1241, 0.1885, 0.1068, 0.1741, 0.1001, 0.1885, 0.1001, 0.1885, 0.1068, 0.1741, 0.08279, 0.1741, 0.1068, 0.1741, 0.08951, 0.1597, 0.08279, 0.1741, 0.1241, 0.1885, 0.1309, 0.1741, 0.1068, 0.1741, 0.1309, 0.1741, 0.1135, 0.1597, 0.1068, 0.1741, 0.1068, 0.1741, 0.1135, 0.1597, 0.08951, 0.1597, 0.1135, 0.1597, 0.09624, 0.1453, 0.08951, 0.1597, 0.08644, 0.209, 0.1001, 0.1885, 0.07606, 0.1885, 0.09682, 0.2295, 0.1105, 0.209, 0.08644, 0.209, 0.08644, 0.209, 0.1105, 0.209, 0.1001, 0.1885, 0.1105, 0.209, 0.1241, 0.1885, 0.1001, 0.1885, 0.09682, 0.2295, 0.1209, 0.2295, 0.1105, 0.209, 0.1209, 0.2295, 0.1345, 0.209, 0.1105, 0.209, 0.1105, 0.209, 0.1345, 0.209, 0.1241, 0.1885, 0.1345, 0.209, 0.1482, 0.1885, 0.1241, 0.1885, 0.13, 0.25, 0.1209, 0.2295, 0.1072, 0.25, 0.1529, 0.25, 0.1437, 0.2295, 0.13, 0.25, 0.13, 0.25, 0.1437, 0.2295, 0.1209, 0.2295, 0.1437, 0.2295, 0.1345, 0.209, 0.1209, 0.2295, 0.1529, 0.25, 0.1666, 0.2295, 0.1437, 0.2295, 0.1666, 0.2295, 0.1574, 0.209, 0.1437, 0.2295, 0.1437, 0.2295, 0.1574, 0.209, 0.1345, 0.209, 0.1574, 0.209, 0.1482, 0.1885, 0.1345, 0.209, 0.2248, 0.25, 0.2238, 0.2284, 0.248, 0.25, 0.2016, 0.25, 0.2006, 0.2284, 0.2248, 0.25, 0.2248, 0.25, 0.2006, 0.2284, 0.2238, 0.2284, 0.2006, 0.2284, 0.1996, 0.2069, 0.2238, 0.2284, 0.2016, 0.25, 0.1774, 0.2284, 0.2006, 0.2284, 0.1774, 0.2284, 0.1764, 0.2069, 0.2006, 0.2284, 0.2006, 0.2284, 0.1764, 0.2069, 0.1996, 0.2069, 0.1764, 0.2069, 0.1754, 0.1853, 0.1996, 0.2069, 0.2238, 0.2716, 0.2248, 0.25, 0.248, 0.25, 0.1996, 0.2931, 0.2006, 0.2716, 0.2238, 0.2716, 0.2238, 0.2716, 0.2006, 0.2716, 0.2248, 0.25, 0.2006, 0.2716, 0.2016, 0.25, 0.2248, 0.25, 0.1996, 0.2931, 0.1764, 0.2931, 0.2006, 0.2716, 0.1764, 0.2931, 0.1774, 0.2716, 0.2006, 0.2716, 0.2006, 0.2716, 0.1774, 0.2716, 0.2016, 0.25, 0.1774, 0.2716, 0.1783, 0.25, 0.2016, 0.25, 0.09309, 0.3608, 0.1147, 0.353, 0.09624, 0.3547, 0.08994, 0.3669, 0.1115, 0.3591, 0.09309, 0.3608, 0.09309, 0.3608, 0.1115, 0.3591, 0.1147, 0.353, 0.1115, 0.3591, 0.1331, 0.3513, 0.1147, 0.353, 0.08994, 0.3669, 0.1084, 0.3652, 0.1115, 0.3591, 0.1084, 0.3652, 0.13, 0.3574, 0.1115, 0.3591, 0.1115, 0.3591, 0.13, 0.3574, 0.1331, 0.3513, 0.13, 0.3574, 0.1516, 0.3495, 0.1331, 0.3513, 0.1395, 0.3495, 0.1595, 0.3379, 0.1516, 0.3495, 0.1274, 0.3495, 0.1474, 0.3379, 0.1395, 0.3495, 0.1395, 0.3495, 0.1474, 0.3379, 0.1595, 0.3379, 0.1474, 0.3379, 0.1675, 0.3263, 0.1595, 0.3379, 0.1274, 0.3495, 0.1354, 0.3379, 0.1474, 0.3379, 0.1354, 0.3379, 0.1554, 0.3263, 0.1474, 0.3379, 0.1474, 0.3379, 0.1554, 0.3263, 0.1675, 0.3263, 0.1554, 0.3263, 0.1754, 0.3147, 0.1675, 0.3263, 0.13, 0.3574, 0.1395, 0.3495, 0.1516, 0.3495, 0.1084, 0.3652, 0.1179, 0.3574, 0.13, 0.3574, 0.13, 0.3574, 0.1179, 0.3574, 0.1395, 0.3495, 0.1179, 0.3574, 0.1274, 0.3495, 0.1395, 0.3495, 0.1084, 0.3652, 0.09632, 0.3652, 0.1179, 0.3574, 0.09632, 0.3652, 0.1058, 0.3574, 0.1179, 0.3574, 0.1179, 0.3574, 0.1058, 0.3574, 0.1274, 0.3495, 0.1058, 0.3574, 0.1154, 0.3495, 0.1274, 0.3495, 0.08091, 0.3669, 0.09632, 0.3652, 0.0868, 0.373, 0.07503, 0.3608, 0.09043, 0.3591, 0.08091, 0.3669, 0.08091, 0.3669, 0.09043, 0.3591, 0.09632, 0.3652, 0.09043, 0.3591, 0.1058, 0.3574, 0.09632, 0.3652, 0.07503, 0.3608, 0.08455, 0.353, 0.09043, 0.3591, 0.08455, 0.353, 0.09995, 0.3513, 0.09043, 0.3591, 0.09043, 0.3591, 0.09995, 0.3513, 0.1058, 0.3574, 0.09995, 0.3513, 0.1154, 0.3495, 0.1058, 0.3574, 0.008802, 0.3058, 0.01918, 0.3263, 0.01055, 0.3147, 0.007053, 0.2969, 0.01743, 0.3174, 0.008802, 0.3058, 0.008802, 0.3058, 0.01743, 0.3174, 0.01918, 0.3263, 0.01743, 0.3174, 0.0278, 0.3379, 0.01918, 0.3263, 0.007053, 0.2969, 0.01568, 0.3085, 0.01743, 0.3174, 0.01568, 0.3085, 0.02606, 0.329, 0.01743, 0.3174, 0.01743, 0.3174, 0.02606, 0.329, 0.0278, 0.3379, 0.02606, 0.329, 0.03643, 0.3495, 0.0278, 0.3379, 0.04251, 0.3164, 0.04734, 0.3513, 0.03643, 0.3495, 0.04859, 0.2832, 0.05341, 0.3181, 0.04251, 0.3164, 0.04251, 0.3164, 0.05341, 0.3181, 0.04734, 0.3513, 0.05341, 0.3181, 0.05824, 0.353, 0.04734, 0.3513, 0.04859, 0.2832, 0.05949, 0.2849, 0.05341, 0.3181, 0.05949, 0.2849, 0.06432, 0.3198, 0.05341, 0.3181, 0.05341, 0.3181, 0.06432, 0.3198, 0.05824, 0.353, 0.06432, 0.3198, 0.06915, 0.3547, 0.05824, 0.353, 0.02606, 0.329, 0.04251, 0.3164, 0.03643, 0.3495, 0.01568, 0.3085, 0.03213, 0.2959, 0.02606, 0.329, 0.02606, 0.329, 0.03213, 0.2959, 0.04251, 0.3164, 0.03213, 0.2959, 0.04859, 0.2832, 0.04251, 0.3164, 0.01568, 0.3085, 0.02176, 0.2753, 0.03213, 0.2959, 0.02176, 0.2753, 0.03821, 0.2627, 0.03213, 0.2959, 0.03213, 0.2959, 0.03821, 0.2627, 0.04859, 0.2832, 0.03821, 0.2627, 0.05466, 0.25, 0.04859, 0.2832, 0.008933, 0.2753, 0.02176, 0.2753, 0.005304, 0.288, 0.01256, 0.2627, 0.02539, 0.2627, 0.008933, 0.2753, 0.008933, 0.2753, 0.02539, 0.2627, 0.02176, 0.2753, 0.02539, 0.2627, 0.03821, 0.2627, 0.02176, 0.2753, 0.01256, 0.2627, 0.02901, 0.25, 0.02539, 0.2627, 0.02901, 0.25, 0.04184, 0.25, 0.02539, 0.2627, 0.02539, 0.2627, 0.04184, 0.25, 0.03821, 0.2627, 0.04184, 0.25, 0.05466, 0.25, 0.03821, 0.2627, 0.01918, 0.1737, 0.008802, 0.1942, 0.01055, 0.1853, 0.0278, 0.1621, 0.01743, 0.1826, 0.01918, 0.1737, 0.01918, 0.1737, 0.01743, 0.1826, 0.008802, 0.1942, 0.01743, 0.1826, 0.007053, 0.2031, 0.008802, 0.1942, 0.0278, 0.1621, 0.02606, 0.171, 0.01743, 0.1826, 0.02606, 0.171, 0.01568, 0.1915, 0.01743, 0.1826, 0.01743, 0.1826, 0.01568, 0.1915, 0.007053, 0.2031, 0.01568, 0.1915, 0.005304, 0.212, 0.007053, 0.2031, 0.02176, 0.2247, 0.008933, 0.2247, 0.005304, 0.212, 0.03821, 0.2373, 0.02539, 0.2373, 0.02176, 0.2247, 0.02176, 0.2247, 0.02539, 0.2373, 0.008933, 0.2247, 0.02539, 0.2373, 0.01256, 0.2373, 0.008933, 0.2247, 0.03821, 0.2373, 0.04184, 0.25, 0.02539, 0.2373, 0.04184, 0.25, 0.02901, 0.25, 0.02539, 0.2373, 0.02539, 0.2373, 0.02901, 0.25, 0.01256, 0.2373, 0.02901, 0.25, 0.01619, 0.25, 0.01256, 0.2373, 0.01568, 0.1915, 0.02176, 0.2247, 0.005304, 0.212, 0.02606, 0.171, 0.03213, 0.2041, 0.01568, 0.1915, 0.01568, 0.1915, 0.03213, 0.2041, 0.02176, 0.2247, 0.03213, 0.2041, 0.03821, 0.2373, 0.02176, 0.2247, 0.02606, 0.171, 0.04251, 0.1836, 0.03213, 0.2041, 0.04251, 0.1836, 0.04859, 0.2168, 0.03213, 0.2041, 0.03213, 0.2041, 0.04859, 0.2168, 0.03821, 0.2373, 0.04859, 0.2168, 0.05466, 0.25, 0.03821, 0.2373, 0.04734, 0.1487, 0.04251, 0.1836, 0.03643, 0.1505, 0.05824, 0.147, 0.05341, 0.1819, 0.04734, 0.1487, 0.04734, 0.1487, 0.05341, 0.1819, 0.04251, 0.1836, 0.05341, 0.1819, 0.04859, 0.2168, 0.04251, 0.1836, 0.05824, 0.147, 0.06432, 0.1802, 0.05341, 0.1819, 0.06432, 0.1802, 0.05949, 0.2151, 0.05341, 0.1819, 0.05341, 0.1819, 0.05949, 0.2151, 0.04859, 0.2168, 0.05949, 0.2151, 0.05466, 0.25, 0.04859, 0.2168, 0.1147, 0.147, 0.09309, 0.1392, 0.09624, 0.1453, 0.1331, 0.1487, 0.1115, 0.1409, 0.1147, 0.147, 0.1147, 0.147, 0.1115, 0.1409, 0.09309, 0.1392, 0.1115, 0.1409, 0.08994, 0.1331, 0.09309, 0.1392, 0.1331, 0.1487, 0.13, 0.1426, 0.1115, 0.1409, 0.13, 0.1426, 0.1084, 0.1348, 0.1115, 0.1409, 0.1115, 0.1409, 0.1084, 0.1348, 0.08994, 0.1331, 0.1084, 0.1348, 0.0868, 0.127, 0.08994, 0.1331, 0.09632, 0.1348, 0.08091, 0.1331, 0.0868, 0.127, 0.1058, 0.1426, 0.09043, 0.1409, 0.09632, 0.1348, 0.09632, 0.1348, 0.09043, 0.1409, 0.08091, 0.1331, 0.09043, 0.1409, 0.07503, 0.1392, 0.08091, 0.1331, 0.1058, 0.1426, 0.09995, 0.1487, 0.09043, 0.1409, 0.09995, 0.1487, 0.08455, 0.147, 0.09043, 0.1409, 0.09043, 0.1409, 0.08455, 0.147, 0.07503, 0.1392, 0.08455, 0.147, 0.06915, 0.1453, 0.07503, 0.1392, 0.1084, 0.1348, 0.09632, 0.1348, 0.0868, 0.127, 0.13, 0.1426, 0.1179, 0.1426, 0.1084, 0.1348, 0.1084, 0.1348, 0.1179, 0.1426, 0.09632, 0.1348, 0.1179, 0.1426, 0.1058, 0.1426, 0.09632, 0.1348, 0.13, 0.1426, 0.1395, 0.1505, 0.1179, 0.1426, 0.1395, 0.1505, 0.1274, 0.1505, 0.1179, 0.1426, 0.1179, 0.1426, 0.1274, 0.1505, 0.1058, 0.1426, 0.1274, 0.1505, 0.1154, 0.1505, 0.1058, 0.1426, 0.1595, 0.1621, 0.1395, 0.1505, 0.1516, 0.1505, 0.1675, 0.1737, 0.1474, 0.1621, 0.1595, 0.1621, 0.1595, 0.1621, 0.1474, 0.1621, 0.1395, 0.1505, 0.1474, 0.1621, 0.1274, 0.1505, 0.1395, 0.1505, 0.1675, 0.1737, 0.1554, 0.1737, 0.1474, 0.1621, 0.1554, 0.1737, 0.1354, 0.1621, 0.1474, 0.1621, 0.1474, 0.1621, 0.1354, 0.1621, 0.1274, 0.1505, 0.1354, 0.1621, 0.1154, 0.1505, 0.1274, 0.1505, 0.1996, 0.2931, 0.1675, 0.3263, 0.1754, 0.3147, 0.2238, 0.2716, 0.1917, 0.3047, 0.1996, 0.2931, 0.1996, 0.2931, 0.1917, 0.3047, 0.1675, 0.3263, 0.1917, 0.3047, 0.1595, 0.3379, 0.1675, 0.3263, 0.2238, 0.2716, 0.2159, 0.2832, 0.1917, 0.3047, 0.2159, 0.2832, 0.1837, 0.3164, 0.1917, 0.3047, 0.1917, 0.3047, 0.1837, 0.3164, 0.1595, 0.3379, 0.1837, 0.3164, 0.1516, 0.3495, 0.1595, 0.3379, 0.1504, 0.3369, 0.1331, 0.3513, 0.1516, 0.3495, 0.1493, 0.3242, 0.132, 0.3386, 0.1504, 0.3369, 0.1504, 0.3369, 0.132, 0.3386, 0.1331, 0.3513, 0.132, 0.3386, 0.1147, 0.353, 0.1331, 0.3513, 0.1493, 0.3242, 0.1309, 0.3259, 0.132, 0.3386, 0.1309, 0.3259, 0.1135, 0.3403, 0.132, 0.3386, 0.132, 0.3386, 0.1135, 0.3403, 0.1147, 0.353, 0.1135, 0.3403, 0.09624, 0.3547, 0.1147, 0.353, 0.1837, 0.3164, 0.1504, 0.3369, 0.1516, 0.3495, 0.2159, 0.2832, 0.1826, 0.3037, 0.1837, 0.3164, 0.1837, 0.3164, 0.1826, 0.3037, 0.1504, 0.3369, 0.1826, 0.3037, 0.1493, 0.3242, 0.1504, 0.3369, 0.2159, 0.2832, 0.2148, 0.2705, 0.1826, 0.3037, 0.2148, 0.2705, 0.1815, 0.291, 0.1826, 0.3037, 0.1826, 0.3037, 0.1815, 0.291, 0.1493, 0.3242, 0.1815, 0.291, 0.1482, 0.3115, 0.1493, 0.3242, 0.2239, 0.25, 0.2148, 0.2705, 0.248, 0.25, 0.1999, 0.25, 0.1907, 0.2705, 0.2239, 0.25, 0.2239, 0.25, 0.1907, 0.2705, 0.2148, 0.2705, 0.1907, 0.2705, 0.1815, 0.291, 0.2148, 0.2705, 0.1999, 0.25, 0.1666, 0.2705, 0.1907, 0.2705, 0.1666, 0.2705, 0.1574, 0.291, 0.1907, 0.2705, 0.1907, 0.2705, 0.1574, 0.291, 0.1815, 0.291, 0.1574, 0.291, 0.1482, 0.3115, 0.1815, 0.291, 0.07503, 0.3608, 0.05824, 0.353, 0.06915, 0.3547, 0.08091, 0.3669, 0.06412, 0.3591, 0.07503, 0.3608, 0.07503, 0.3608, 0.06412, 0.3591, 0.05824, 0.353, 0.06412, 0.3591, 0.04734, 0.3513, 0.05824, 0.353, 0.08091, 0.3669, 0.07001, 0.3652, 0.06412, 0.3591, 0.07001, 0.3652, 0.05322, 0.3574, 0.06412, 0.3591, 0.06412, 0.3591, 0.05322, 0.3574, 0.04734, 0.3513, 0.05322, 0.3574, 0.03643, 0.3495, 0.04734, 0.3513, 0.04173, 0.3495, 0.0278, 0.3379, 0.03643, 0.3495, 0.04702, 0.3495, 0.0331, 0.3379, 0.04173, 0.3495, 0.04173, 0.3495, 0.0331, 0.3379, 0.0278, 0.3379, 0.0331, 0.3379, 0.01918, 0.3263, 0.0278, 0.3379, 0.04702, 0.3495, 0.0384, 0.3379, 0.0331, 0.3379, 0.0384, 0.3379, 0.02447, 0.3263, 0.0331, 0.3379, 0.0331, 0.3379, 0.02447, 0.3263, 0.01918, 0.3263, 0.02447, 0.3263, 0.01055, 0.3147, 0.01918, 0.3263, 0.05322, 0.3574, 0.04173, 0.3495, 0.03643, 0.3495, 0.07001, 0.3652, 0.05852, 0.3574, 0.05322, 0.3574, 0.05322, 0.3574, 0.05852, 0.3574, 0.04173, 0.3495, 0.05852, 0.3574, 0.04702, 0.3495, 0.04173, 0.3495, 0.07001, 0.3652, 0.0753, 0.3652, 0.05852, 0.3574, 0.0753, 0.3652, 0.06381, 0.3574, 0.05852, 0.3574, 0.05852, 0.3574, 0.06381, 0.3574, 0.04702, 0.3495, 0.06381, 0.3574, 0.05232, 0.3495, 0.04702, 0.3495, 0.08994, 0.3669, 0.0753, 0.3652, 0.0868, 0.373, 0.09309, 0.3608, 0.07845, 0.3591, 0.08994, 0.3669, 0.08994, 0.3669, 0.07845, 0.3591, 0.0753, 0.3652, 0.07845, 0.3591, 0.06381, 0.3574, 0.0753, 0.3652, 0.09309, 0.3608, 0.0816, 0.353, 0.07845, 0.3591, 0.0816, 0.353, 0.06696, 0.3513, 0.07845, 0.3591, 0.07845, 0.3591, 0.06696, 0.3513, 0.06381, 0.3574, 0.06696, 0.3513, 0.05232, 0.3495, 0.06381, 0.3574, 0.01256, 0.2627, 0.01256, 0.2373, 0.01619, 0.25, 0.008933, 0.2753, 0.008933, 0.25, 0.01256, 0.2627, 0.01256, 0.2627, 0.008933, 0.25, 0.01256, 0.2373, 0.008933, 0.25, 0.008933, 0.2247, 0.01256, 0.2373, 0.008933, 0.2753, 0.005304, 0.2627, 0.008933, 0.25, 0.005304, 0.2627, 0.005304, 0.2373, 0.008933, 0.25, 0.008933, 0.25, 0.005304, 0.2373, 0.008933, 0.2247, 0.005304, 0.2373, 0.005304, 0.212, 0.008933, 0.2247, 0.004187, 0.2247, 0.007053, 0.2031, 0.005304, 0.212, 0.00307, 0.2373, 0.005936, 0.2158, 0.004187, 0.2247, 0.004187, 0.2247, 0.005936, 0.2158, 0.007053, 0.2031, 0.005936, 0.2158, 0.008802, 0.1942, 0.007053, 0.2031, 0.00307, 0.2373, 0.004819, 0.2284, 0.005936, 0.2158, 0.004819, 0.2284, 0.007685, 0.2069, 0.005936, 0.2158, 0.005936, 0.2158, 0.007685, 0.2069, 0.008802, 0.1942, 0.007685, 0.2069, 0.01055, 0.1853, 0.008802, 0.1942, 0.005304, 0.2373, 0.004187, 0.2247, 0.005304, 0.212, 0.005304, 0.2627, 0.004187, 0.25, 0.005304, 0.2373, 0.005304, 0.2373, 0.004187, 0.25, 0.004187, 0.2247, 0.004187, 0.25, 0.00307, 0.2373, 0.004187, 0.2247, 0.005304, 0.2627, 0.004187, 0.2753, 0.004187, 0.25, 0.004187, 0.2753, 0.00307, 0.2627, 0.004187, 0.25, 0.004187, 0.25, 0.00307, 0.2627, 0.00307, 0.2373, 0.00307, 0.2627, 0.001953, 0.25, 0.00307, 0.2373, 0.007053, 0.2969, 0.004187, 0.2753, 0.005304, 0.288, 0.008802, 0.3058, 0.005936, 0.2842, 0.007053, 0.2969, 0.007053, 0.2969, 0.005936, 0.2842, 0.004187, 0.2753, 0.005936, 0.2842, 0.00307, 0.2627, 0.004187, 0.2753, 0.008802, 0.3058, 0.007685, 0.2931, 0.005936, 0.2842, 0.007685, 0.2931, 0.004819, 0.2716, 0.005936, 0.2842, 0.005936, 0.2842, 0.004819, 0.2716, 0.00307, 0.2627, 0.004819, 0.2716, 0.001953, 0.25, 0.00307, 0.2627, 0.05824, 0.147, 0.07503, 0.1392, 0.06915, 0.1453, 0.04734, 0.1487, 0.06412, 0.1409, 0.05824, 0.147, 0.05824, 0.147, 0.06412, 0.1409, 0.07503, 0.1392, 0.06412, 0.1409, 0.08091, 0.1331, 0.07503, 0.1392, 0.04734, 0.1487, 0.05322, 0.1426, 0.06412, 0.1409, 0.05322, 0.1426, 0.07001, 0.1348, 0.06412, 0.1409, 0.06412, 0.1409, 0.07001, 0.1348, 0.08091, 0.1331, 0.07001, 0.1348, 0.0868, 0.127, 0.08091, 0.1331, 0.0753, 0.1348, 0.08994, 0.1331, 0.0868, 0.127, 0.06381, 0.1426, 0.07845, 0.1409, 0.0753, 0.1348, 0.0753, 0.1348, 0.07845, 0.1409, 0.08994, 0.1331, 0.07845, 0.1409, 0.09309, 0.1392, 0.08994, 0.1331, 0.06381, 0.1426, 0.06696, 0.1487, 0.07845, 0.1409, 0.06696, 0.1487, 0.0816, 0.147, 0.07845, 0.1409, 0.07845, 0.1409, 0.0816, 0.147, 0.09309, 0.1392, 0.0816, 0.147, 0.09624, 0.1453, 0.09309, 0.1392, 0.07001, 0.1348, 0.0753, 0.1348, 0.0868, 0.127, 0.05322, 0.1426, 0.05852, 0.1426, 0.07001, 0.1348, 0.07001, 0.1348, 0.05852, 0.1426, 0.0753, 0.1348, 0.05852, 0.1426, 0.06381, 0.1426, 0.0753, 0.1348, 0.05322, 0.1426, 0.04173, 0.1505, 0.05852, 0.1426, 0.04173, 0.1505, 0.04702, 0.1505, 0.05852, 0.1426, 0.05852, 0.1426, 0.04702, 0.1505, 0.06381, 0.1426, 0.04702, 0.1505, 0.05232, 0.1505, 0.06381, 0.1426, 0.0278, 0.1621, 0.04173, 0.1505, 0.03643, 0.1505, 0.01918, 0.1737, 0.0331, 0.1621, 0.0278, 0.1621, 0.0278, 0.1621, 0.0331, 0.1621, 0.04173, 0.1505, 0.0331, 0.1621, 0.04702, 0.1505, 0.04173, 0.1505, 0.01918, 0.1737, 0.02447, 0.1737, 0.0331, 0.1621, 0.02447, 0.1737, 0.0384, 0.1621, 0.0331, 0.1621, 0.0331, 0.1621, 0.0384, 0.1621, 0.04702, 0.1505, 0.0384, 0.1621, 0.05232, 0.1505, 0.04702, 0.1505, 0.1675, 0.1737, 0.1996, 0.2069, 0.1754, 0.1853, 0.1595, 0.1621, 0.1917, 0.1953, 0.1675, 0.1737, 0.1675, 0.1737, 0.1917, 0.1953, 0.1996, 0.2069, 0.1917, 0.1953, 0.2238, 0.2284, 0.1996, 0.2069, 0.1595, 0.1621, 0.1837, 0.1836, 0.1917, 0.1953, 0.1837, 0.1836, 0.2159, 0.2168, 0.1917, 0.1953, 0.1917, 0.1953, 0.2159, 0.2168, 0.2238, 0.2284, 0.2159, 0.2168, 0.248, 0.25, 0.2238, 0.2284, 0.2148, 0.2295, 0.2239, 0.25, 0.248, 0.25, 0.1815, 0.209, 0.1907, 0.2295, 0.2148, 0.2295, 0.2148, 0.2295, 0.1907, 0.2295, 0.2239, 0.25, 0.1907, 0.2295, 0.1999, 0.25, 0.2239, 0.25, 0.1815, 0.209, 0.1574, 0.209, 0.1907, 0.2295, 0.1574, 0.209, 0.1666, 0.2295, 0.1907, 0.2295, 0.1907, 0.2295, 0.1666, 0.2295, 0.1999, 0.25, 0.1666, 0.2295, 0.1758, 0.25, 0.1999, 0.25, 0.2159, 0.2168, 0.2148, 0.2295, 0.248, 0.25, 0.1837, 0.1836, 0.1826, 0.1963, 0.2159, 0.2168, 0.2159, 0.2168, 0.1826, 0.1963, 0.2148, 0.2295, 0.1826, 0.1963, 0.1815, 0.209, 0.2148, 0.2295, 0.1837, 0.1836, 0.1504, 0.1631, 0.1826, 0.1963, 0.1504, 0.1631, 0.1493, 0.1758, 0.1826, 0.1963, 0.1826, 0.1963, 0.1493, 0.1758, 0.1815, 0.209, 0.1493, 0.1758, 0.1482, 0.1885, 0.1815, 0.209, 0.1331, 0.1487, 0.1504, 0.1631, 0.1516, 0.1505, 0.1147, 0.147, 0.132, 0.1614, 0.1331, 0.1487, 0.1331, 0.1487, 0.132, 0.1614, 0.1504, 0.1631, 0.132, 0.1614, 0.1493, 0.1758, 0.1504, 0.1631, 0.1147, 0.147, 0.1135, 0.1597, 0.132, 0.1614, 0.1135, 0.1597, 0.1309, 0.1741, 0.132, 0.1614, 0.132, 0.1614, 0.1309, 0.1741, 0.1493, 0.1758, 0.1309, 0.1741, 0.1482, 0.1885, 0.1493, 0.1758, 0.07489, 0.2832, 0.05949, 0.2849, 0.05466, 0.25, 0.09512, 0.3164, 0.07972, 0.3181, 0.07489, 0.2832, 0.07489, 0.2832, 0.07972, 0.3181, 0.05949, 0.2849, 0.07972, 0.3181, 0.06432, 0.3198, 0.05949, 0.2849, 0.09512, 0.3164, 0.09995, 0.3513, 0.07972, 0.3181, 0.09995, 0.3513, 0.08455, 0.353, 0.07972, 0.3181, 0.07972, 0.3181, 0.08455, 0.353, 0.06432, 0.3198, 0.08455, 0.353, 0.06915, 0.3547, 0.06432, 0.3198, 0.07548, 0.25, 0.07489, 0.2832, 0.05466, 0.25, 0.0963, 0.25, 0.09571, 0.2832, 0.07548, 0.25, 0.07548, 0.25, 0.09571, 0.2832, 0.07489, 0.2832, 0.09571, 0.2832, 0.09512, 0.3164, 0.07489, 0.2832, 0.0963, 0.25, 0.1165, 0.2832, 0.09571, 0.2832, 0.1165, 0.2832, 0.1159, 0.3164, 0.09571, 0.2832, 0.09571, 0.2832, 0.1159, 0.3164, 0.09512, 0.3164, 0.1159, 0.3164, 0.1154, 0.3495, 0.09512, 0.3164, 0.1366, 0.2716, 0.1165, 0.2832, 0.1171, 0.25, 0.156, 0.2931, 0.136, 0.3047, 0.1366, 0.2716, 0.1366, 0.2716, 0.136, 0.3047, 0.1165, 0.2832, 0.136, 0.3047, 0.1159, 0.3164, 0.1165, 0.2832, 0.156, 0.2931, 0.1554, 0.3263, 0.136, 0.3047, 0.1554, 0.3263, 0.1354, 0.3379, 0.136, 0.3047, 0.136, 0.3047, 0.1354, 0.3379, 0.1159, 0.3164, 0.1354, 0.3379, 0.1154, 0.3495, 0.1159, 0.3164, 0.1165, 0.2168, 0.1366, 0.2284, 0.1171, 0.25, 0.1159, 0.1836, 0.136, 0.1953, 0.1165, 0.2168, 0.1165, 0.2168, 0.136, 0.1953, 0.1366, 0.2284, 0.136, 0.1953, 0.156, 0.2069, 0.1366, 0.2284, 0.1159, 0.1836, 0.1354, 0.1621, 0.136, 0.1953, 0.1354, 0.1621, 0.1554, 0.1737, 0.136, 0.1953, 0.136, 0.1953, 0.1554, 0.1737, 0.156, 0.2069, 0.1554, 0.1737, 0.1754, 0.1853, 0.156, 0.2069, 0.0963, 0.25, 0.1165, 0.2168, 0.1171, 0.25, 0.07548, 0.25, 0.09571, 0.2168, 0.0963, 0.25, 0.0963, 0.25, 0.09571, 0.2168, 0.1165, 0.2168, 0.09571, 0.2168, 0.1159, 0.1836, 0.1165, 0.2168, 0.07548, 0.25, 0.07489, 0.2168, 0.09571, 0.2168, 0.07489, 0.2168, 0.09512, 0.1836, 0.09571, 0.2168, 0.09571, 0.2168, 0.09512, 0.1836, 0.1159, 0.1836, 0.09512, 0.1836, 0.1154, 0.1505, 0.1159, 0.1836, 0.05949, 0.2151, 0.07489, 0.2168, 0.05466, 0.25, 0.06432, 0.1802, 0.07972, 0.1819, 0.05949, 0.2151, 0.05949, 0.2151, 0.07972, 0.1819, 0.07489, 0.2168, 0.07972, 0.1819, 0.09512, 0.1836, 0.07489, 0.2168, 0.06432, 0.1802, 0.08455, 0.147, 0.07972, 0.1819, 0.08455, 0.147, 0.09995, 0.1487, 0.07972, 0.1819, 0.07972, 0.1819, 0.09995, 0.1487, 0.09512, 0.1836, 0.09995, 0.1487, 0.1154, 0.1505, 0.09512, 0.1836, 0.1375, 0.25, 0.1366, 0.2716, 0.1171, 0.25, 0.1579, 0.25, 0.157, 0.2716, 0.1375, 0.25, 0.1375, 0.25, 0.157, 0.2716, 0.1366, 0.2716, 0.157, 0.2716, 0.156, 0.2931, 0.1366, 0.2716, 0.1579, 0.25, 0.1774, 0.2716, 0.157, 0.2716, 0.1774, 0.2716, 0.1764, 0.2931, 0.157, 0.2716, 0.157, 0.2716, 0.1764, 0.2931, 0.156, 0.2931, 0.1764, 0.2931, 0.1754, 0.3147, 0.156, 0.2931, 0.1366, 0.2284, 0.1375, 0.25, 0.1171, 0.25, 0.156, 0.2069, 0.157, 0.2284, 0.1366, 0.2284, 0.1366, 0.2284, 0.157, 0.2284, 0.1375, 0.25, 0.157, 0.2284, 0.1579, 0.25, 0.1375, 0.25, 0.156, 0.2069, 0.1764, 0.2069, 0.157, 0.2284, 0.1764, 0.2069, 0.1774, 0.2284, 0.157, 0.2284, 0.157, 0.2284, 0.1774, 0.2284, 0.1579, 0.25, 0.1774, 0.2284, 0.1783, 0.25, 0.1579, 0.25])
me_colobotmesh.materials.append(mat_colobotmesh_mat_1)
me_colobotmesh.use_remesh_preserve_volume = False
me_colobotmesh.use_remesh_preserve_attributes = False
me_colobotmesh.use_mirror_vertex_groups = False
me_colobotmesh.update()

# ---- objects
ob_colobotmesh_1 = bpy.data.objects.new('ColobotMesh_1', me_colobotmesh)

# ---- transforms, parenting, visibility, modifiers, constraints
ob_colobotmesh_1.location = (0.0, 0.0, 0.0)
ob_colobotmesh_1.rotation_euler = (1.571, 0.0, 0.0)
ob_colobotmesh_1.lineart.crease_threshold = 0.0

# ---- collection membership
col_collection_1.objects.link(ob_colobotmesh_1)

# ---- scene / render settings (as saved in the file)
scene.frame_start = 1; scene.frame_end = 250; scene.frame_set(1)
scene.render.engine = 'BLENDER_EEVEE_NEXT'
scene.render.resolution_percentage = 50
scene.render.dither_intensity = 0.0
scene.cycles.use_denoising = False
scene.cycles.samples = 10
scene.cycles.sampling_pattern = 'TABULATED_SOBOL'
scene.cycles.light_sampling_threshold = 0.0
scene.cycles.use_adaptive_sampling = False
scene.cycles.use_light_tree = False
scene.cycles.blur_glossy = 0.0
scene.cycles.volume_bounces = 1
scene.cycles.pixel_filter_type = 'GAUSSIAN'
scene.cycles.sample_clamp_indirect = 0.0
scene.view_settings.view_transform = 'Standard'
bpy.context.view_layer.update()

# ---- added for rendering (the .blend has no active camera and no usable light): camera, sun
cam_auto = bpy.data.cameras.new('AutoCamera')
cam_auto.lens = 50.0
cam_auto.sensor_width = 36.0
cam_auto.clip_end = 1000.0
ob_auto_camera = bpy.data.objects.new('AutoCamera', cam_auto)
scene.collection.objects.link(ob_auto_camera)
ob_auto_camera.location = (4.93133, -9.36564, 7.17481)
ob_auto_camera.rotation_euler = (1.09748, -7.21219e-08, 0.694738)
scene.camera = ob_auto_camera
light_auto_sun = bpy.data.lights.new('AutoSun', 'SUN')
light_auto_sun.energy = 3.0
light_auto_sun.angle = 0.0523599
ob_auto_sun = bpy.data.objects.new('AutoSun', light_auto_sun)
scene.collection.objects.link(ob_auto_sun)
ob_auto_sun.rotation_euler = (0.872665, 0.174533, 0.523599)
bpy.context.view_layer.update()
